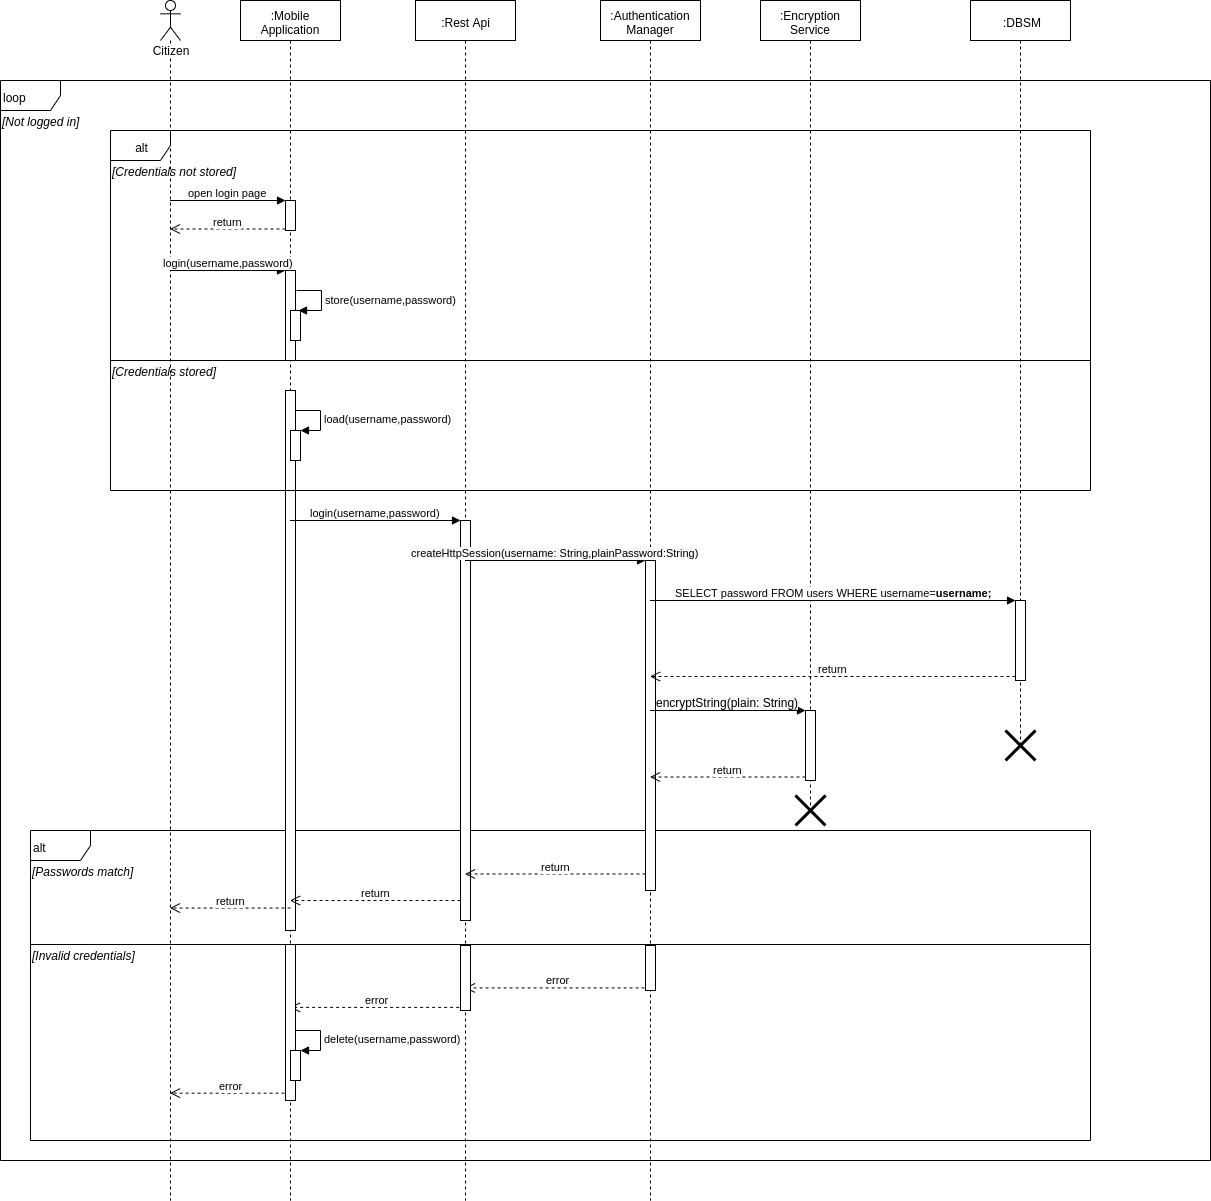

The diagram above was exported from draw.io. Its source (the exported page's mxGraphModel, read from the mxfile embedded in the PNG):
<mxGraphModel dx="2062" dy="1170" grid="1" gridSize="10" guides="1" tooltips="1" connect="1" arrows="1" fold="1" page="1" pageScale="1" pageWidth="827" pageHeight="1169" math="0" shadow="0">
  <root>
    <mxCell id="0" />
    <mxCell id="1" parent="0" />
    <mxCell id="U5Gmm0B5CbLqGdvfgRA5-56" value="error" style="html=1;verticalAlign=bottom;endArrow=open;dashed=1;endSize=8;exitX=0.51;exitY=0.943;exitDx=0;exitDy=0;exitPerimeter=0;" parent="1" source="U5Gmm0B5CbLqGdvfgRA5-53" target="U5Gmm0B5CbLqGdvfgRA5-4" edge="1">
      <mxGeometry relative="1" as="geometry">
        <mxPoint x="580" y="1310" as="sourcePoint" />
        <mxPoint x="540" y="1070" as="targetPoint" />
      </mxGeometry>
    </mxCell>
    <mxCell id="U5Gmm0B5CbLqGdvfgRA5-57" value="error" style="html=1;verticalAlign=bottom;endArrow=open;dashed=1;endSize=8;exitX=0.464;exitY=0.952;exitDx=0;exitDy=0;exitPerimeter=0;" parent="1" source="U5Gmm0B5CbLqGdvfgRA5-54" target="U5Gmm0B5CbLqGdvfgRA5-3" edge="1">
      <mxGeometry relative="1" as="geometry">
        <mxPoint x="350" y="1250" as="sourcePoint" />
        <mxPoint x="270" y="1250" as="targetPoint" />
      </mxGeometry>
    </mxCell>
    <mxCell id="U5Gmm0B5CbLqGdvfgRA5-58" value="error" style="html=1;verticalAlign=bottom;endArrow=open;dashed=1;endSize=8;exitX=0.51;exitY=0.953;exitDx=0;exitDy=0;exitPerimeter=0;" parent="1" source="U5Gmm0B5CbLqGdvfgRA5-55" target="U5Gmm0B5CbLqGdvfgRA5-2" edge="1">
      <mxGeometry relative="1" as="geometry">
        <mxPoint x="160" y="1310" as="sourcePoint" />
        <mxPoint x="170" y="1220" as="targetPoint" />
      </mxGeometry>
    </mxCell>
    <mxCell id="U5Gmm0B5CbLqGdvfgRA5-44" value="loop" style="shape=umlFrame;whiteSpace=wrap;html=1;align=left;" parent="1" vertex="1">
      <mxGeometry y="120" width="1210" height="1080" as="geometry" />
    </mxCell>
    <mxCell id="U5Gmm0B5CbLqGdvfgRA5-48" value="alt" style="shape=umlFrame;whiteSpace=wrap;html=1;align=left;" parent="1" vertex="1">
      <mxGeometry x="30" y="870" width="1060" height="310" as="geometry" />
    </mxCell>
    <mxCell id="U5Gmm0B5CbLqGdvfgRA5-11" value="alt" style="shape=umlFrame;whiteSpace=wrap;html=1;" parent="1" vertex="1">
      <mxGeometry x="110" y="170" width="980" height="360" as="geometry" />
    </mxCell>
    <mxCell id="U5Gmm0B5CbLqGdvfgRA5-2" value="Citizen" style="shape=umlLifeline;participant=umlActor;perimeter=lifelinePerimeter;whiteSpace=wrap;html=1;container=1;collapsible=0;recursiveResize=0;verticalAlign=top;spacingTop=36;labelBackgroundColor=#ffffff;outlineConnect=0;" parent="1" vertex="1">
      <mxGeometry x="160" y="40" width="20" height="1200" as="geometry" />
    </mxCell>
    <mxCell id="U5Gmm0B5CbLqGdvfgRA5-3" value=":Mobile Application" style="shape=umlLifeline;perimeter=lifelinePerimeter;whiteSpace=wrap;html=1;container=1;collapsible=0;recursiveResize=0;outlineConnect=0;" parent="1" vertex="1">
      <mxGeometry x="240" y="40" width="100" height="1200" as="geometry" />
    </mxCell>
    <mxCell id="U5Gmm0B5CbLqGdvfgRA5-13" value="" style="html=1;points=[];perimeter=orthogonalPerimeter;align=left;" parent="U5Gmm0B5CbLqGdvfgRA5-3" vertex="1">
      <mxGeometry x="45" y="200" width="10" height="30" as="geometry" />
    </mxCell>
    <mxCell id="U5Gmm0B5CbLqGdvfgRA5-16" value="" style="html=1;points=[];perimeter=orthogonalPerimeter;align=left;" parent="U5Gmm0B5CbLqGdvfgRA5-3" vertex="1">
      <mxGeometry x="45" y="490" width="10" height="440" as="geometry" />
    </mxCell>
    <mxCell id="U5Gmm0B5CbLqGdvfgRA5-28" value="" style="html=1;points=[];perimeter=orthogonalPerimeter;align=left;" parent="U5Gmm0B5CbLqGdvfgRA5-3" vertex="1">
      <mxGeometry x="45" y="270" width="10" height="90" as="geometry" />
    </mxCell>
    <mxCell id="U5Gmm0B5CbLqGdvfgRA5-32" value="" style="html=1;points=[];perimeter=orthogonalPerimeter;align=left;" parent="U5Gmm0B5CbLqGdvfgRA5-3" vertex="1">
      <mxGeometry x="50" y="310" width="10" height="30" as="geometry" />
    </mxCell>
    <mxCell id="U5Gmm0B5CbLqGdvfgRA5-33" value="store(username,password)" style="edgeStyle=orthogonalEdgeStyle;html=1;align=left;spacingLeft=2;endArrow=block;rounded=0;entryX=1;entryY=0;" parent="U5Gmm0B5CbLqGdvfgRA5-3" edge="1">
      <mxGeometry relative="1" as="geometry">
        <mxPoint x="56" y="290" as="sourcePoint" />
        <Array as="points">
          <mxPoint x="81" y="290" />
        </Array>
        <mxPoint x="58" y="310" as="targetPoint" />
      </mxGeometry>
    </mxCell>
    <mxCell id="U5Gmm0B5CbLqGdvfgRA5-36" value="" style="html=1;points=[];perimeter=orthogonalPerimeter;align=left;" parent="U5Gmm0B5CbLqGdvfgRA5-3" vertex="1">
      <mxGeometry x="45" y="390" width="10" height="100" as="geometry" />
    </mxCell>
    <mxCell id="U5Gmm0B5CbLqGdvfgRA5-37" value="" style="html=1;points=[];perimeter=orthogonalPerimeter;align=left;" parent="U5Gmm0B5CbLqGdvfgRA5-3" vertex="1">
      <mxGeometry x="50" y="430" width="10" height="30" as="geometry" />
    </mxCell>
    <mxCell id="U5Gmm0B5CbLqGdvfgRA5-38" value="load(username,password)" style="edgeStyle=orthogonalEdgeStyle;html=1;align=left;spacingLeft=2;endArrow=block;rounded=0;entryX=1;entryY=0;" parent="U5Gmm0B5CbLqGdvfgRA5-3" target="U5Gmm0B5CbLqGdvfgRA5-37" edge="1">
      <mxGeometry relative="1" as="geometry">
        <mxPoint x="55" y="410" as="sourcePoint" />
        <Array as="points">
          <mxPoint x="80" y="410" />
        </Array>
      </mxGeometry>
    </mxCell>
    <mxCell id="U5Gmm0B5CbLqGdvfgRA5-4" value=":Rest Api" style="shape=umlLifeline;perimeter=lifelinePerimeter;whiteSpace=wrap;html=1;container=1;collapsible=0;recursiveResize=0;outlineConnect=0;" parent="1" vertex="1">
      <mxGeometry x="415" y="40" width="100" height="1200" as="geometry" />
    </mxCell>
    <mxCell id="U5Gmm0B5CbLqGdvfgRA5-19" value="" style="html=1;points=[];perimeter=orthogonalPerimeter;align=left;" parent="U5Gmm0B5CbLqGdvfgRA5-4" vertex="1">
      <mxGeometry x="45" y="520" width="10" height="400" as="geometry" />
    </mxCell>
    <mxCell id="U5Gmm0B5CbLqGdvfgRA5-5" value=":Authentication Manager" style="shape=umlLifeline;perimeter=lifelinePerimeter;whiteSpace=wrap;html=1;container=1;collapsible=0;recursiveResize=0;outlineConnect=0;" parent="1" vertex="1">
      <mxGeometry x="600" y="40" width="100" height="1200" as="geometry" />
    </mxCell>
    <mxCell id="U5Gmm0B5CbLqGdvfgRA5-22" value="" style="html=1;points=[];perimeter=orthogonalPerimeter;align=left;" parent="U5Gmm0B5CbLqGdvfgRA5-5" vertex="1">
      <mxGeometry x="45" y="560" width="10" height="330" as="geometry" />
    </mxCell>
    <mxCell id="U5Gmm0B5CbLqGdvfgRA5-6" value=":DBSM" style="shape=umlLifeline;perimeter=lifelinePerimeter;whiteSpace=wrap;html=1;container=1;collapsible=0;recursiveResize=0;outlineConnect=0;" parent="1" vertex="1">
      <mxGeometry x="970" y="40" width="100" height="745" as="geometry" />
    </mxCell>
    <mxCell id="U5Gmm0B5CbLqGdvfgRA5-39" value="" style="html=1;points=[];perimeter=orthogonalPerimeter;align=left;" parent="U5Gmm0B5CbLqGdvfgRA5-6" vertex="1">
      <mxGeometry x="45" y="600" width="10" height="80" as="geometry" />
    </mxCell>
    <mxCell id="U5Gmm0B5CbLqGdvfgRA5-62" value="" style="shape=umlDestroy;whiteSpace=wrap;html=1;strokeWidth=3;align=left;" parent="U5Gmm0B5CbLqGdvfgRA5-6" vertex="1">
      <mxGeometry x="35" y="730" width="30" height="30" as="geometry" />
    </mxCell>
    <mxCell id="U5Gmm0B5CbLqGdvfgRA5-7" value=":Encryption Service" style="shape=umlLifeline;perimeter=lifelinePerimeter;whiteSpace=wrap;html=1;container=1;collapsible=0;recursiveResize=0;outlineConnect=0;" parent="1" vertex="1">
      <mxGeometry x="760" y="40" width="100" height="810" as="geometry" />
    </mxCell>
    <mxCell id="U5Gmm0B5CbLqGdvfgRA5-25" value="" style="html=1;points=[];perimeter=orthogonalPerimeter;align=left;" parent="U5Gmm0B5CbLqGdvfgRA5-7" vertex="1">
      <mxGeometry x="45" y="710" width="10" height="70" as="geometry" />
    </mxCell>
    <mxCell id="U5Gmm0B5CbLqGdvfgRA5-12" value="[Credentials not stored]" style="text;html=1;align=left;verticalAlign=middle;resizable=0;points=[];;autosize=1;fontStyle=2" parent="1" vertex="1">
      <mxGeometry x="110" y="200" width="140" height="20" as="geometry" />
    </mxCell>
    <mxCell id="U5Gmm0B5CbLqGdvfgRA5-14" value="open login page" style="html=1;verticalAlign=bottom;endArrow=block;entryX=0;entryY=0;" parent="1" source="U5Gmm0B5CbLqGdvfgRA5-2" target="U5Gmm0B5CbLqGdvfgRA5-13" edge="1">
      <mxGeometry relative="1" as="geometry">
        <mxPoint x="215" y="230" as="sourcePoint" />
      </mxGeometry>
    </mxCell>
    <mxCell id="U5Gmm0B5CbLqGdvfgRA5-15" value="return" style="html=1;verticalAlign=bottom;endArrow=open;dashed=1;endSize=8;exitX=0;exitY=0.95;" parent="1" source="U5Gmm0B5CbLqGdvfgRA5-13" target="U5Gmm0B5CbLqGdvfgRA5-2" edge="1">
      <mxGeometry relative="1" as="geometry">
        <mxPoint x="215" y="306" as="targetPoint" />
      </mxGeometry>
    </mxCell>
    <mxCell id="U5Gmm0B5CbLqGdvfgRA5-20" value="login(username,password)" style="html=1;verticalAlign=bottom;endArrow=block;entryX=0;entryY=0;" parent="1" source="U5Gmm0B5CbLqGdvfgRA5-3" target="U5Gmm0B5CbLqGdvfgRA5-19" edge="1">
      <mxGeometry relative="1" as="geometry">
        <mxPoint x="390" y="340" as="sourcePoint" />
      </mxGeometry>
    </mxCell>
    <mxCell id="U5Gmm0B5CbLqGdvfgRA5-21" value="return" style="html=1;verticalAlign=bottom;endArrow=open;dashed=1;endSize=8;exitX=0;exitY=0.95;" parent="1" source="U5Gmm0B5CbLqGdvfgRA5-19" target="U5Gmm0B5CbLqGdvfgRA5-3" edge="1">
      <mxGeometry relative="1" as="geometry">
        <mxPoint x="390" y="416" as="targetPoint" />
      </mxGeometry>
    </mxCell>
    <mxCell id="U5Gmm0B5CbLqGdvfgRA5-23" value="&lt;span style=&quot;text-align: left ; background-color: rgb(248 , 249 , 250)&quot;&gt;createHttpSession(username: String,plainPassword:String)&lt;/span&gt;" style="html=1;verticalAlign=bottom;endArrow=block;entryX=0;entryY=0;" parent="1" source="U5Gmm0B5CbLqGdvfgRA5-4" target="U5Gmm0B5CbLqGdvfgRA5-22" edge="1">
      <mxGeometry relative="1" as="geometry">
        <mxPoint x="464.5" y="640.0000000000016" as="sourcePoint" />
      </mxGeometry>
    </mxCell>
    <mxCell id="U5Gmm0B5CbLqGdvfgRA5-24" value="return" style="html=1;verticalAlign=bottom;endArrow=open;dashed=1;endSize=8;exitX=0;exitY=0.95;" parent="1" source="U5Gmm0B5CbLqGdvfgRA5-22" target="U5Gmm0B5CbLqGdvfgRA5-4" edge="1">
      <mxGeometry relative="1" as="geometry">
        <mxPoint x="464.5" y="1039" as="targetPoint" />
      </mxGeometry>
    </mxCell>
    <mxCell id="U5Gmm0B5CbLqGdvfgRA5-26" value="&lt;span style=&quot;font-size: 12px ; text-align: left ; background-color: rgb(248 , 249 , 250)&quot;&gt;encryptString(plain: String)&lt;/span&gt;" style="html=1;verticalAlign=bottom;endArrow=block;entryX=0;entryY=0;" parent="1" source="U5Gmm0B5CbLqGdvfgRA5-5" target="U5Gmm0B5CbLqGdvfgRA5-25" edge="1">
      <mxGeometry relative="1" as="geometry">
        <mxPoint x="649.5" y="650.0000000000009" as="sourcePoint" />
      </mxGeometry>
    </mxCell>
    <mxCell id="U5Gmm0B5CbLqGdvfgRA5-27" value="return" style="html=1;verticalAlign=bottom;endArrow=open;dashed=1;endSize=8;exitX=0;exitY=0.95;" parent="1" source="U5Gmm0B5CbLqGdvfgRA5-25" target="U5Gmm0B5CbLqGdvfgRA5-5" edge="1">
      <mxGeometry relative="1" as="geometry">
        <mxPoint x="649.5" y="1020.5" as="targetPoint" />
      </mxGeometry>
    </mxCell>
    <mxCell id="U5Gmm0B5CbLqGdvfgRA5-29" value="login(username,password)" style="html=1;verticalAlign=bottom;endArrow=block;entryX=0;entryY=0;" parent="1" source="U5Gmm0B5CbLqGdvfgRA5-2" target="U5Gmm0B5CbLqGdvfgRA5-28" edge="1">
      <mxGeometry relative="1" as="geometry">
        <mxPoint x="215" y="290" as="sourcePoint" />
      </mxGeometry>
    </mxCell>
    <mxCell id="U5Gmm0B5CbLqGdvfgRA5-34" value="" style="line;strokeWidth=1;fillColor=none;align=left;verticalAlign=middle;spacingTop=-1;spacingLeft=3;spacingRight=3;rotatable=0;labelPosition=right;points=[];portConstraint=eastwest;" parent="1" vertex="1">
      <mxGeometry x="110" y="396" width="980" height="8" as="geometry" />
    </mxCell>
    <mxCell id="U5Gmm0B5CbLqGdvfgRA5-35" value="[Credentials stored]" style="text;html=1;align=left;verticalAlign=middle;resizable=0;points=[];;autosize=1;fontStyle=2" parent="1" vertex="1">
      <mxGeometry x="110" y="400" width="120" height="20" as="geometry" />
    </mxCell>
    <mxCell id="U5Gmm0B5CbLqGdvfgRA5-40" value="SELECT password FROM users WHERE username=&lt;b&gt;username;&lt;/b&gt;" style="html=1;verticalAlign=bottom;endArrow=block;entryX=0;entryY=0;" parent="1" source="U5Gmm0B5CbLqGdvfgRA5-5" target="U5Gmm0B5CbLqGdvfgRA5-39" edge="1">
      <mxGeometry relative="1" as="geometry">
        <mxPoint x="885" y="640" as="sourcePoint" />
      </mxGeometry>
    </mxCell>
    <mxCell id="U5Gmm0B5CbLqGdvfgRA5-41" value="return" style="html=1;verticalAlign=bottom;endArrow=open;dashed=1;endSize=8;exitX=0;exitY=0.95;" parent="1" source="U5Gmm0B5CbLqGdvfgRA5-39" target="U5Gmm0B5CbLqGdvfgRA5-5" edge="1">
      <mxGeometry relative="1" as="geometry">
        <mxPoint x="885" y="716" as="targetPoint" />
      </mxGeometry>
    </mxCell>
    <mxCell id="U5Gmm0B5CbLqGdvfgRA5-45" value="[Not logged in]" style="text;html=1;align=left;verticalAlign=middle;resizable=0;points=[];;autosize=1;fontStyle=2" parent="1" vertex="1">
      <mxGeometry y="150" width="90" height="20" as="geometry" />
    </mxCell>
    <mxCell id="U5Gmm0B5CbLqGdvfgRA5-49" value="[Passwords match]" style="text;html=1;align=left;verticalAlign=middle;resizable=0;points=[];;autosize=1;fontStyle=2" parent="1" vertex="1">
      <mxGeometry x="30" y="900" width="120" height="20" as="geometry" />
    </mxCell>
    <mxCell id="U5Gmm0B5CbLqGdvfgRA5-50" value="return" style="html=1;verticalAlign=bottom;endArrow=open;dashed=1;endSize=8;exitX=0.51;exitY=0.949;exitDx=0;exitDy=0;exitPerimeter=0;" parent="1" source="U5Gmm0B5CbLqGdvfgRA5-16" target="U5Gmm0B5CbLqGdvfgRA5-2" edge="1">
      <mxGeometry relative="1" as="geometry">
        <mxPoint x="240" y="1140" as="sourcePoint" />
        <mxPoint x="160" y="1140" as="targetPoint" />
      </mxGeometry>
    </mxCell>
    <mxCell id="U5Gmm0B5CbLqGdvfgRA5-51" value="" style="line;strokeWidth=1;fillColor=none;align=left;verticalAlign=middle;spacingTop=-1;spacingLeft=3;spacingRight=3;rotatable=0;labelPosition=right;points=[];portConstraint=eastwest;" parent="1" vertex="1">
      <mxGeometry x="30" y="980" width="1060" height="8" as="geometry" />
    </mxCell>
    <mxCell id="U5Gmm0B5CbLqGdvfgRA5-52" value="[Invalid credentials]" style="text;html=1;align=left;verticalAlign=middle;resizable=0;points=[];;autosize=1;fontStyle=2" parent="1" vertex="1">
      <mxGeometry x="30" y="984" width="120" height="20" as="geometry" />
    </mxCell>
    <mxCell id="U5Gmm0B5CbLqGdvfgRA5-53" value="" style="html=1;points=[];perimeter=orthogonalPerimeter;align=left;" parent="1" vertex="1">
      <mxGeometry x="645" y="985" width="10" height="45" as="geometry" />
    </mxCell>
    <mxCell id="U5Gmm0B5CbLqGdvfgRA5-54" value="" style="html=1;points=[];perimeter=orthogonalPerimeter;align=left;" parent="1" vertex="1">
      <mxGeometry x="460" y="985" width="10" height="65" as="geometry" />
    </mxCell>
    <mxCell id="U5Gmm0B5CbLqGdvfgRA5-55" value="" style="html=1;points=[];perimeter=orthogonalPerimeter;align=left;" parent="1" vertex="1">
      <mxGeometry x="285" y="984" width="10" height="156" as="geometry" />
    </mxCell>
    <mxCell id="U5Gmm0B5CbLqGdvfgRA5-59" value="" style="html=1;points=[];perimeter=orthogonalPerimeter;align=left;" parent="1" vertex="1">
      <mxGeometry x="290" y="1090" width="10" height="30" as="geometry" />
    </mxCell>
    <mxCell id="U5Gmm0B5CbLqGdvfgRA5-60" value="delete(username,password)" style="edgeStyle=orthogonalEdgeStyle;html=1;align=left;spacingLeft=2;endArrow=block;rounded=0;entryX=1;entryY=0;" parent="1" target="U5Gmm0B5CbLqGdvfgRA5-59" edge="1">
      <mxGeometry relative="1" as="geometry">
        <mxPoint x="295" y="1070" as="sourcePoint" />
        <Array as="points">
          <mxPoint x="320" y="1070" />
        </Array>
      </mxGeometry>
    </mxCell>
    <mxCell id="U5Gmm0B5CbLqGdvfgRA5-61" value="" style="shape=umlDestroy;whiteSpace=wrap;html=1;strokeWidth=3;align=left;" parent="1" vertex="1">
      <mxGeometry x="795" y="835" width="30" height="30" as="geometry" />
    </mxCell>
  </root>
</mxGraphModel>